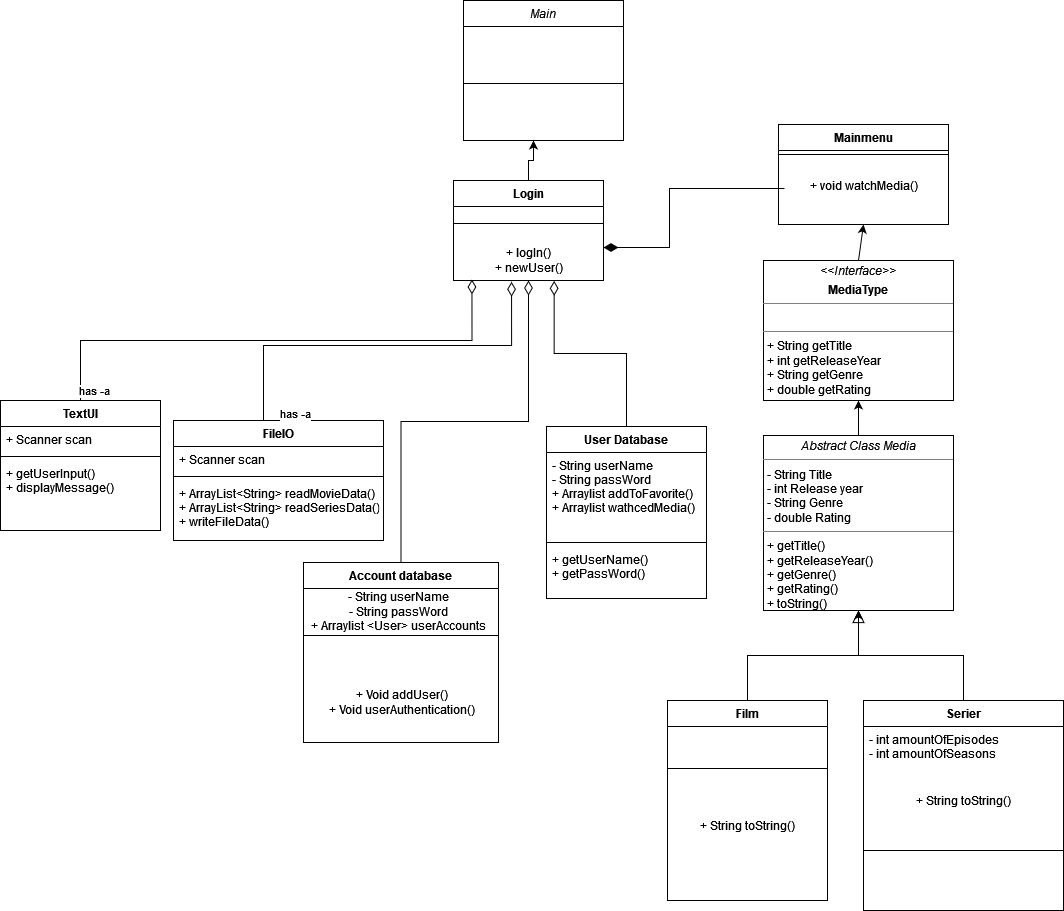

The diagram above was exported from draw.io. Its source (the exported page's mxGraphModel, read from the mxfile embedded in the PNG):
<mxGraphModel dx="1807" dy="711" grid="1" gridSize="10" guides="1" tooltips="1" connect="1" arrows="1" fold="1" page="1" pageScale="1" pageWidth="827" pageHeight="1169" math="0" shadow="0">
  <root>
    <mxCell id="WIyWlLk6GJQsqaUBKTNV-0" />
    <mxCell id="WIyWlLk6GJQsqaUBKTNV-1" parent="WIyWlLk6GJQsqaUBKTNV-0" />
    <mxCell id="zkfFHV4jXpPFQw0GAbJ--0" value="Main" style="swimlane;fontStyle=2;align=center;verticalAlign=top;childLayout=stackLayout;horizontal=1;startSize=26;horizontalStack=0;resizeParent=1;resizeLast=0;collapsible=1;marginBottom=0;rounded=0;shadow=0;strokeWidth=1;" parent="WIyWlLk6GJQsqaUBKTNV-1" vertex="1">
      <mxGeometry x="50" y="10" width="160" height="140" as="geometry">
        <mxRectangle x="230" y="140" width="160" height="26" as="alternateBounds" />
      </mxGeometry>
    </mxCell>
    <mxCell id="zkfFHV4jXpPFQw0GAbJ--4" value="" style="line;html=1;strokeWidth=1;align=left;verticalAlign=middle;spacingTop=-1;spacingLeft=3;spacingRight=3;rotatable=0;labelPosition=right;points=[];portConstraint=eastwest;" parent="zkfFHV4jXpPFQw0GAbJ--0" vertex="1">
      <mxGeometry y="26" width="160" height="114" as="geometry" />
    </mxCell>
    <mxCell id="zkfFHV4jXpPFQw0GAbJ--6" value="Account database" style="swimlane;fontStyle=1;align=center;verticalAlign=top;childLayout=stackLayout;horizontal=1;startSize=26;horizontalStack=0;resizeParent=1;resizeLast=0;collapsible=1;marginBottom=0;rounded=0;shadow=0;strokeWidth=1;" parent="WIyWlLk6GJQsqaUBKTNV-1" vertex="1">
      <mxGeometry x="-110" y="572" width="195" height="180" as="geometry">
        <mxRectangle x="130" y="380" width="160" height="26" as="alternateBounds" />
      </mxGeometry>
    </mxCell>
    <mxCell id="zkfFHV4jXpPFQw0GAbJ--9" value="" style="line;html=1;strokeWidth=1;align=left;verticalAlign=middle;spacingTop=-1;spacingLeft=3;spacingRight=3;rotatable=0;labelPosition=right;points=[];portConstraint=eastwest;" parent="zkfFHV4jXpPFQw0GAbJ--6" vertex="1">
      <mxGeometry y="26" width="195" height="94" as="geometry" />
    </mxCell>
    <mxCell id="GILND-5C_Fr4w7qcYoQA-0" value="+ Void addUser()&lt;div&gt;+ Void userAuthentication()&lt;br&gt;&lt;/div&gt;" style="text;html=1;align=center;verticalAlign=middle;resizable=0;points=[];autosize=1;strokeColor=none;fillColor=none;" parent="zkfFHV4jXpPFQw0GAbJ--6" vertex="1">
      <mxGeometry y="120" width="195" height="40" as="geometry" />
    </mxCell>
    <mxCell id="zkfFHV4jXpPFQw0GAbJ--12" value="" style="endArrow=diamondThin;endSize=12;endFill=0;shadow=0;strokeWidth=1;rounded=0;edgeStyle=elbowEdgeStyle;elbow=vertical;entryX=0.5;entryY=1;entryDx=0;entryDy=0;" parent="WIyWlLk6GJQsqaUBKTNV-1" source="zkfFHV4jXpPFQw0GAbJ--6" target="SoG3SnxY77CjuzsQ5s17-7" edge="1">
      <mxGeometry width="160" relative="1" as="geometry">
        <mxPoint x="200" y="203" as="sourcePoint" />
        <mxPoint x="200" y="203" as="targetPoint" />
      </mxGeometry>
    </mxCell>
    <mxCell id="zkfFHV4jXpPFQw0GAbJ--13" value="Film&#10;" style="swimlane;fontStyle=1;align=center;verticalAlign=top;childLayout=stackLayout;horizontal=1;startSize=26;horizontalStack=0;resizeParent=1;resizeLast=0;collapsible=1;marginBottom=0;rounded=0;shadow=0;strokeWidth=1;" parent="WIyWlLk6GJQsqaUBKTNV-1" vertex="1">
      <mxGeometry x="254" y="710" width="160" height="200" as="geometry">
        <mxRectangle x="340" y="380" width="170" height="26" as="alternateBounds" />
      </mxGeometry>
    </mxCell>
    <mxCell id="zkfFHV4jXpPFQw0GAbJ--15" value="" style="line;html=1;strokeWidth=1;align=left;verticalAlign=middle;spacingTop=-1;spacingLeft=3;spacingRight=3;rotatable=0;labelPosition=right;points=[];portConstraint=eastwest;" parent="zkfFHV4jXpPFQw0GAbJ--13" vertex="1">
      <mxGeometry y="26" width="160" height="84" as="geometry" />
    </mxCell>
    <mxCell id="gLd6vrD18K_jDiuB_uJc-2" value="+ String toString()" style="text;html=1;align=center;verticalAlign=middle;resizable=0;points=[];autosize=1;strokeColor=none;fillColor=none;" parent="zkfFHV4jXpPFQw0GAbJ--13" vertex="1">
      <mxGeometry y="110" width="160" height="30" as="geometry" />
    </mxCell>
    <mxCell id="zkfFHV4jXpPFQw0GAbJ--16" value="" style="endArrow=block;endSize=10;endFill=0;shadow=0;strokeWidth=1;rounded=0;edgeStyle=elbowEdgeStyle;elbow=vertical;entryX=0.5;entryY=1;entryDx=0;entryDy=0;" parent="WIyWlLk6GJQsqaUBKTNV-1" source="zkfFHV4jXpPFQw0GAbJ--13" target="PVKIpIWbp9N8Fv9azcTn-2" edge="1">
      <mxGeometry width="160" relative="1" as="geometry">
        <mxPoint x="210" y="373" as="sourcePoint" />
        <mxPoint x="414" y="496" as="targetPoint" />
      </mxGeometry>
    </mxCell>
    <mxCell id="SoG3SnxY77CjuzsQ5s17-6" style="edgeStyle=orthogonalEdgeStyle;rounded=0;orthogonalLoop=1;jettySize=auto;html=1;" parent="WIyWlLk6GJQsqaUBKTNV-1" source="SoG3SnxY77CjuzsQ5s17-3" target="PVKIpIWbp9N8Fv9azcTn-2" edge="1">
      <mxGeometry relative="1" as="geometry">
        <mxPoint x="414" y="496" as="targetPoint" />
      </mxGeometry>
    </mxCell>
    <mxCell id="SoG3SnxY77CjuzsQ5s17-3" value="Serier" style="swimlane;fontStyle=1;align=center;verticalAlign=top;childLayout=stackLayout;horizontal=1;startSize=26;horizontalStack=0;resizeParent=1;resizeLast=0;collapsible=1;marginBottom=0;rounded=0;shadow=0;strokeWidth=1;" parent="WIyWlLk6GJQsqaUBKTNV-1" vertex="1">
      <mxGeometry x="450" y="710" width="200" height="210" as="geometry">
        <mxRectangle x="340" y="380" width="170" height="26" as="alternateBounds" />
      </mxGeometry>
    </mxCell>
    <mxCell id="SoG3SnxY77CjuzsQ5s17-4" value="- int amountOfEpisodes&#10;- int amountOfSeasons&#10;" style="text;align=left;verticalAlign=top;spacingLeft=4;spacingRight=4;overflow=hidden;rotatable=0;points=[[0,0.5],[1,0.5]];portConstraint=eastwest;" parent="SoG3SnxY77CjuzsQ5s17-3" vertex="1">
      <mxGeometry y="26" width="200" height="64" as="geometry" />
    </mxCell>
    <mxCell id="SoG3SnxY77CjuzsQ5s17-5" value="" style="line;html=1;strokeWidth=1;align=left;verticalAlign=middle;spacingTop=-1;spacingLeft=3;spacingRight=3;rotatable=0;labelPosition=right;points=[];portConstraint=eastwest;" parent="SoG3SnxY77CjuzsQ5s17-3" vertex="1">
      <mxGeometry y="90" width="200" height="120" as="geometry" />
    </mxCell>
    <mxCell id="SoG3SnxY77CjuzsQ5s17-10" style="edgeStyle=orthogonalEdgeStyle;rounded=0;orthogonalLoop=1;jettySize=auto;html=1;" parent="WIyWlLk6GJQsqaUBKTNV-1" source="SoG3SnxY77CjuzsQ5s17-7" edge="1">
      <mxGeometry relative="1" as="geometry">
        <mxPoint x="120" y="150" as="targetPoint" />
      </mxGeometry>
    </mxCell>
    <mxCell id="SoG3SnxY77CjuzsQ5s17-7" value="Login" style="swimlane;fontStyle=1;align=center;verticalAlign=top;childLayout=stackLayout;horizontal=1;startSize=26;horizontalStack=0;resizeParent=1;resizeLast=0;collapsible=1;marginBottom=0;rounded=0;shadow=0;strokeWidth=1;" parent="WIyWlLk6GJQsqaUBKTNV-1" vertex="1">
      <mxGeometry x="40" y="190" width="150" height="100" as="geometry">
        <mxRectangle x="340" y="380" width="170" height="26" as="alternateBounds" />
      </mxGeometry>
    </mxCell>
    <mxCell id="SoG3SnxY77CjuzsQ5s17-9" value="" style="line;html=1;strokeWidth=1;align=left;verticalAlign=middle;spacingTop=-1;spacingLeft=3;spacingRight=3;rotatable=0;labelPosition=right;points=[];portConstraint=eastwest;" parent="SoG3SnxY77CjuzsQ5s17-7" vertex="1">
      <mxGeometry y="26" width="150" height="34" as="geometry" />
    </mxCell>
    <mxCell id="mThbb3AgK7JxKbwDPtf7-0" value="&lt;div&gt;+ logIn()&lt;br&gt;&lt;/div&gt;&lt;div&gt;+ newUser()&lt;/div&gt;" style="text;html=1;align=center;verticalAlign=middle;resizable=0;points=[];autosize=1;strokeColor=none;fillColor=none;" parent="SoG3SnxY77CjuzsQ5s17-7" vertex="1">
      <mxGeometry y="60" width="150" height="40" as="geometry" />
    </mxCell>
    <mxCell id="SoG3SnxY77CjuzsQ5s17-15" style="edgeStyle=orthogonalEdgeStyle;rounded=0;orthogonalLoop=1;jettySize=auto;html=1;endArrow=diamondThin;endFill=1;endSize=12;" parent="WIyWlLk6GJQsqaUBKTNV-1" edge="1">
      <mxGeometry relative="1" as="geometry">
        <mxPoint x="190" y="257" as="targetPoint" />
        <Array as="points">
          <mxPoint x="256" y="198" />
          <mxPoint x="256" y="257" />
          <mxPoint x="190" y="257" />
        </Array>
        <mxPoint x="371" y="198" as="sourcePoint" />
      </mxGeometry>
    </mxCell>
    <mxCell id="SoG3SnxY77CjuzsQ5s17-12" value="Mainmenu" style="swimlane;fontStyle=1;align=center;verticalAlign=top;childLayout=stackLayout;horizontal=1;startSize=26;horizontalStack=0;resizeParent=1;resizeLast=0;collapsible=1;marginBottom=0;rounded=0;shadow=0;strokeWidth=1;" parent="WIyWlLk6GJQsqaUBKTNV-1" vertex="1">
      <mxGeometry x="365" y="134" width="170" height="100" as="geometry">
        <mxRectangle x="340" y="380" width="170" height="26" as="alternateBounds" />
      </mxGeometry>
    </mxCell>
    <mxCell id="SoG3SnxY77CjuzsQ5s17-14" value="" style="line;html=1;strokeWidth=1;align=left;verticalAlign=middle;spacingTop=-1;spacingLeft=3;spacingRight=3;rotatable=0;labelPosition=right;points=[];portConstraint=eastwest;" parent="SoG3SnxY77CjuzsQ5s17-12" vertex="1">
      <mxGeometry y="26" width="170" height="8" as="geometry" />
    </mxCell>
    <mxCell id="zbggkbBBHMC70Zxh1TeV-0" value="&lt;br&gt;&lt;div&gt;+ void watchMedia()&lt;br&gt;&lt;/div&gt;" style="text;html=1;align=center;verticalAlign=middle;resizable=0;points=[];autosize=1;strokeColor=none;fillColor=none;" parent="SoG3SnxY77CjuzsQ5s17-12" vertex="1">
      <mxGeometry y="34" width="170" height="40" as="geometry" />
    </mxCell>
    <mxCell id="SoG3SnxY77CjuzsQ5s17-16" value="TextUI" style="swimlane;fontStyle=1;align=center;verticalAlign=top;childLayout=stackLayout;horizontal=1;startSize=26;horizontalStack=0;resizeParent=1;resizeParentMax=0;resizeLast=0;collapsible=1;marginBottom=0;" parent="WIyWlLk6GJQsqaUBKTNV-1" vertex="1">
      <mxGeometry x="-413" y="410" width="160" height="130" as="geometry" />
    </mxCell>
    <mxCell id="SoG3SnxY77CjuzsQ5s17-17" value="+ Scanner scan" style="text;strokeColor=none;fillColor=none;align=left;verticalAlign=top;spacingLeft=4;spacingRight=4;overflow=hidden;rotatable=0;points=[[0,0.5],[1,0.5]];portConstraint=eastwest;" parent="SoG3SnxY77CjuzsQ5s17-16" vertex="1">
      <mxGeometry y="26" width="160" height="26" as="geometry" />
    </mxCell>
    <mxCell id="SoG3SnxY77CjuzsQ5s17-18" value="" style="line;strokeWidth=1;fillColor=none;align=left;verticalAlign=middle;spacingTop=-1;spacingLeft=3;spacingRight=3;rotatable=0;labelPosition=right;points=[];portConstraint=eastwest;strokeColor=inherit;" parent="SoG3SnxY77CjuzsQ5s17-16" vertex="1">
      <mxGeometry y="52" width="160" height="8" as="geometry" />
    </mxCell>
    <mxCell id="SoG3SnxY77CjuzsQ5s17-19" value="+ getUserInput()&#10;+ displayMessage()" style="text;strokeColor=none;fillColor=none;align=left;verticalAlign=top;spacingLeft=4;spacingRight=4;overflow=hidden;rotatable=0;points=[[0,0.5],[1,0.5]];portConstraint=eastwest;" parent="SoG3SnxY77CjuzsQ5s17-16" vertex="1">
      <mxGeometry y="60" width="160" height="70" as="geometry" />
    </mxCell>
    <mxCell id="SoG3SnxY77CjuzsQ5s17-21" value="FileIO" style="swimlane;fontStyle=1;align=center;verticalAlign=top;childLayout=stackLayout;horizontal=1;startSize=26;horizontalStack=0;resizeParent=1;resizeParentMax=0;resizeLast=0;collapsible=1;marginBottom=0;" parent="WIyWlLk6GJQsqaUBKTNV-1" vertex="1">
      <mxGeometry x="-240" y="430" width="210" height="120" as="geometry" />
    </mxCell>
    <mxCell id="SoG3SnxY77CjuzsQ5s17-22" value="+ Scanner scan" style="text;strokeColor=none;fillColor=none;align=left;verticalAlign=top;spacingLeft=4;spacingRight=4;overflow=hidden;rotatable=0;points=[[0,0.5],[1,0.5]];portConstraint=eastwest;" parent="SoG3SnxY77CjuzsQ5s17-21" vertex="1">
      <mxGeometry y="26" width="210" height="26" as="geometry" />
    </mxCell>
    <mxCell id="SoG3SnxY77CjuzsQ5s17-23" value="" style="line;strokeWidth=1;fillColor=none;align=left;verticalAlign=middle;spacingTop=-1;spacingLeft=3;spacingRight=3;rotatable=0;labelPosition=right;points=[];portConstraint=eastwest;strokeColor=inherit;" parent="SoG3SnxY77CjuzsQ5s17-21" vertex="1">
      <mxGeometry y="52" width="210" height="8" as="geometry" />
    </mxCell>
    <mxCell id="SoG3SnxY77CjuzsQ5s17-24" value="+ ArrayList&lt;String&gt; readMovieData()&#10;+ ArrayList&lt;String&gt; readSeriesData()&#10;+ writeFileData()" style="text;strokeColor=none;fillColor=none;align=left;verticalAlign=top;spacingLeft=4;spacingRight=4;overflow=hidden;rotatable=0;points=[[0,0.5],[1,0.5]];portConstraint=eastwest;" parent="SoG3SnxY77CjuzsQ5s17-21" vertex="1">
      <mxGeometry y="60" width="210" height="60" as="geometry" />
    </mxCell>
    <mxCell id="SoG3SnxY77CjuzsQ5s17-28" value="has -a" style="endArrow=diamondThin;html=1;endSize=12;startArrow=none;startSize=14;startFill=0;edgeStyle=orthogonalEdgeStyle;align=left;verticalAlign=bottom;rounded=0;exitX=0.5;exitY=0;exitDx=0;exitDy=0;entryX=0.387;entryY=1.032;entryDx=0;entryDy=0;entryPerimeter=0;endFill=0;" parent="WIyWlLk6GJQsqaUBKTNV-1" source="SoG3SnxY77CjuzsQ5s17-21" target="mThbb3AgK7JxKbwDPtf7-0" edge="1">
      <mxGeometry x="-1" y="3" relative="1" as="geometry">
        <mxPoint x="10" y="520" as="sourcePoint" />
        <mxPoint x="70" y="280" as="targetPoint" />
        <Array as="points">
          <mxPoint x="-150" y="355" />
          <mxPoint x="98" y="355" />
        </Array>
      </mxGeometry>
    </mxCell>
    <mxCell id="PVKIpIWbp9N8Fv9azcTn-1" value="" style="endArrow=classic;html=1;rounded=0;exitX=0.5;exitY=0;exitDx=0;exitDy=0;entryX=0.5;entryY=1;entryDx=0;entryDy=0;" parent="WIyWlLk6GJQsqaUBKTNV-1" source="PVKIpIWbp9N8Fv9azcTn-2" target="VcBvNwmumyukthBwaCdN-0" edge="1">
      <mxGeometry width="50" height="50" relative="1" as="geometry">
        <mxPoint x="414" y="446" as="sourcePoint" />
        <mxPoint x="400" y="540" as="targetPoint" />
        <Array as="points" />
      </mxGeometry>
    </mxCell>
    <mxCell id="PVKIpIWbp9N8Fv9azcTn-2" value="&lt;p style=&quot;margin:0px;margin-top:4px;text-align:center;&quot;&gt;&lt;i&gt;Abstract Class Media&lt;/i&gt;&lt;/p&gt;&lt;hr size=&quot;1&quot;&gt;&lt;p style=&quot;margin:0px;margin-left:4px;&quot;&gt;- String Title&lt;/p&gt;&lt;p style=&quot;margin:0px;margin-left:4px;&quot;&gt;- int Release year&lt;/p&gt;&lt;p style=&quot;margin:0px;margin-left:4px;&quot;&gt;- String Genre&lt;/p&gt;&lt;p style=&quot;margin:0px;margin-left:4px;&quot;&gt;- double Rating&lt;/p&gt;&lt;hr size=&quot;1&quot;&gt;&lt;p style=&quot;margin:0px;margin-left:4px;&quot;&gt;+ getTitle()&lt;br&gt;+ getReleaseYear()&lt;/p&gt;&lt;p style=&quot;margin:0px;margin-left:4px;&quot;&gt;+ getGenre()&lt;br&gt;&lt;/p&gt;&lt;p style=&quot;margin:0px;margin-left:4px;&quot;&gt;+ getRating()&lt;br&gt;&lt;/p&gt;&lt;p style=&quot;margin:0px;margin-left:4px;&quot;&gt;+ toString()&lt;br&gt;&lt;/p&gt;" style="verticalAlign=top;align=left;overflow=fill;fontSize=12;fontFamily=Helvetica;html=1;" parent="WIyWlLk6GJQsqaUBKTNV-1" vertex="1">
      <mxGeometry x="350" y="445" width="190" height="175" as="geometry" />
    </mxCell>
    <mxCell id="o9CRYWw7FIiKgJihJFhz-0" value="&lt;div&gt;- String userName&lt;/div&gt;&lt;div&gt;- String passWord&lt;/div&gt;&lt;div&gt;+ Arraylist &amp;lt;User&amp;gt; userAccounts&lt;/div&gt;" style="text;html=1;align=center;verticalAlign=middle;resizable=0;points=[];autosize=1;strokeColor=none;fillColor=none;" parent="WIyWlLk6GJQsqaUBKTNV-1" vertex="1">
      <mxGeometry x="-115" y="591" width="200" height="60" as="geometry" />
    </mxCell>
    <mxCell id="VcBvNwmumyukthBwaCdN-0" value="&lt;p style=&quot;margin:0px;margin-top:4px;text-align:center;&quot;&gt;&lt;i&gt;&amp;lt;&amp;lt;Interface&amp;gt;&amp;gt;&lt;/i&gt;&lt;/p&gt;&lt;p style=&quot;margin:0px;margin-top:4px;text-align:center;&quot;&gt;&lt;b&gt;MediaType&lt;/b&gt;&lt;br&gt;&lt;/p&gt;&lt;hr size=&quot;1&quot;&gt;&lt;p style=&quot;margin:0px;margin-left:4px;&quot;&gt;&lt;br&gt;&lt;/p&gt;&lt;hr size=&quot;1&quot;&gt;&lt;p style=&quot;margin:0px;margin-left:4px;&quot;&gt;+ String getTitle&lt;/p&gt;&lt;p style=&quot;margin:0px;margin-left:4px;&quot;&gt;+ int getReleaseYear&lt;/p&gt;&lt;p style=&quot;margin:0px;margin-left:4px;&quot;&gt;+ String getGenre&lt;/p&gt;&lt;p style=&quot;margin:0px;margin-left:4px;&quot;&gt;+ double getRating&lt;br&gt;&lt;/p&gt;" style="verticalAlign=top;align=left;overflow=fill;fontSize=12;fontFamily=Helvetica;html=1;" parent="WIyWlLk6GJQsqaUBKTNV-1" vertex="1">
      <mxGeometry x="350" y="270" width="190" height="140" as="geometry" />
    </mxCell>
    <mxCell id="gLd6vrD18K_jDiuB_uJc-1" value="+ String toString()" style="text;html=1;align=center;verticalAlign=middle;resizable=0;points=[];autosize=1;strokeColor=none;fillColor=none;" parent="WIyWlLk6GJQsqaUBKTNV-1" vertex="1">
      <mxGeometry x="490" y="795" width="120" height="30" as="geometry" />
    </mxCell>
    <mxCell id="dRd7aAOrDKcEyeHjsnsT-0" value="" style="endArrow=classic;html=1;rounded=0;entryX=0.5;entryY=1;entryDx=0;entryDy=0;exitX=0.5;exitY=0;exitDx=0;exitDy=0;" parent="WIyWlLk6GJQsqaUBKTNV-1" source="VcBvNwmumyukthBwaCdN-0" target="SoG3SnxY77CjuzsQ5s17-12" edge="1">
      <mxGeometry width="50" height="50" relative="1" as="geometry">
        <mxPoint x="480" y="270" as="sourcePoint" />
        <mxPoint x="439.8800000000001" y="209" as="targetPoint" />
        <Array as="points" />
      </mxGeometry>
    </mxCell>
    <mxCell id="QbjcZhGEIsVpA3Rj51fz-3" value="has -a" style="endArrow=diamondThin;html=1;endSize=12;startArrow=none;startSize=14;startFill=0;edgeStyle=orthogonalEdgeStyle;align=left;verticalAlign=bottom;rounded=0;exitX=0.5;exitY=0;exitDx=0;exitDy=0;entryX=0.123;entryY=0.975;entryDx=0;entryDy=0;entryPerimeter=0;endFill=0;" parent="WIyWlLk6GJQsqaUBKTNV-1" source="SoG3SnxY77CjuzsQ5s17-16" target="mThbb3AgK7JxKbwDPtf7-0" edge="1">
      <mxGeometry x="-1" y="3" relative="1" as="geometry">
        <mxPoint x="-150" y="440.0000000000001" as="sourcePoint" />
        <mxPoint x="111.9200000000003" y="285.28" as="targetPoint" />
      </mxGeometry>
    </mxCell>
    <mxCell id="Tti8a-mnKHd5jw69Jvkb-0" value="User Database" style="swimlane;fontStyle=1;align=center;verticalAlign=top;childLayout=stackLayout;horizontal=1;startSize=26;horizontalStack=0;resizeParent=1;resizeParentMax=0;resizeLast=0;collapsible=1;marginBottom=0;" parent="WIyWlLk6GJQsqaUBKTNV-1" vertex="1">
      <mxGeometry x="133" y="436" width="160" height="172" as="geometry" />
    </mxCell>
    <mxCell id="Tti8a-mnKHd5jw69Jvkb-1" value="- String userName&#10;- String passWord&#10;+ Arraylist addToFavorite()&#10;+ Arraylist wathcedMedia()" style="text;strokeColor=none;fillColor=none;align=left;verticalAlign=top;spacingLeft=4;spacingRight=4;overflow=hidden;rotatable=0;points=[[0,0.5],[1,0.5]];portConstraint=eastwest;" parent="Tti8a-mnKHd5jw69Jvkb-0" vertex="1">
      <mxGeometry y="26" width="160" height="86" as="geometry" />
    </mxCell>
    <mxCell id="Tti8a-mnKHd5jw69Jvkb-2" value="" style="line;strokeWidth=1;fillColor=none;align=left;verticalAlign=middle;spacingTop=-1;spacingLeft=3;spacingRight=3;rotatable=0;labelPosition=right;points=[];portConstraint=eastwest;strokeColor=inherit;" parent="Tti8a-mnKHd5jw69Jvkb-0" vertex="1">
      <mxGeometry y="112" width="160" height="8" as="geometry" />
    </mxCell>
    <mxCell id="Tti8a-mnKHd5jw69Jvkb-3" value="+ getUserName()&#10;+ getPassWord()" style="text;strokeColor=none;fillColor=none;align=left;verticalAlign=top;spacingLeft=4;spacingRight=4;overflow=hidden;rotatable=0;points=[[0,0.5],[1,0.5]];portConstraint=eastwest;" parent="Tti8a-mnKHd5jw69Jvkb-0" vertex="1">
      <mxGeometry y="120" width="160" height="52" as="geometry" />
    </mxCell>
    <mxCell id="SGsr76GRW536A0WTrlob-0" value="" style="endArrow=diamondThin;endSize=12;endFill=0;shadow=0;strokeWidth=1;rounded=0;edgeStyle=elbowEdgeStyle;elbow=vertical;entryX=0.671;entryY=1.009;entryDx=0;entryDy=0;exitX=0.5;exitY=0;exitDx=0;exitDy=0;entryPerimeter=0;" parent="WIyWlLk6GJQsqaUBKTNV-1" source="Tti8a-mnKHd5jw69Jvkb-0" target="mThbb3AgK7JxKbwDPtf7-0" edge="1">
      <mxGeometry width="160" relative="1" as="geometry">
        <mxPoint x="-10" y="582" as="sourcePoint" />
        <mxPoint x="125" y="300" as="targetPoint" />
      </mxGeometry>
    </mxCell>
  </root>
</mxGraphModel>